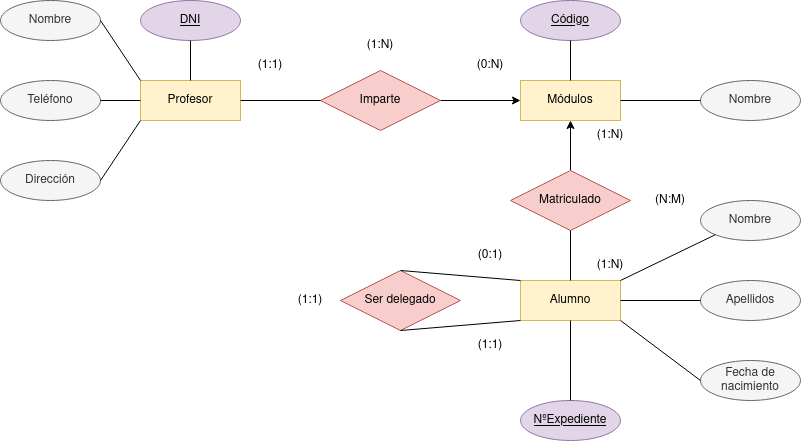

The diagram above was exported from draw.io. Its source (the exported page's mxGraphModel, read from the mxfile embedded in the PNG):
<mxGraphModel dx="2500" dy="907" grid="1" gridSize="10" guides="1" tooltips="1" connect="1" arrows="1" fold="1" page="1" pageScale="1" pageWidth="827" pageHeight="1169" math="0" shadow="0">
  <root>
    <mxCell id="0" />
    <mxCell id="1" parent="0" />
    <mxCell id="ovF8GSeDL-9D2_GpW8hZ-1" value="&lt;div&gt;Profesor&lt;/div&gt;" style="whiteSpace=wrap;html=1;align=center;fillColor=#fff2cc;strokeColor=#d6b656;" vertex="1" parent="1">
      <mxGeometry x="80" y="280" width="100" height="40" as="geometry" />
    </mxCell>
    <mxCell id="ovF8GSeDL-9D2_GpW8hZ-2" value="&lt;div&gt;Alumno&lt;/div&gt;" style="whiteSpace=wrap;html=1;align=center;fillColor=#fff2cc;strokeColor=#d6b656;" vertex="1" parent="1">
      <mxGeometry x="460" y="480" width="100" height="40" as="geometry" />
    </mxCell>
    <mxCell id="ovF8GSeDL-9D2_GpW8hZ-3" value="Módulos" style="whiteSpace=wrap;html=1;align=center;fillColor=#fff2cc;strokeColor=#d6b656;" vertex="1" parent="1">
      <mxGeometry x="460" y="280" width="100" height="40" as="geometry" />
    </mxCell>
    <mxCell id="ovF8GSeDL-9D2_GpW8hZ-22" style="edgeStyle=orthogonalEdgeStyle;rounded=0;orthogonalLoop=1;jettySize=auto;html=1;entryX=0;entryY=0.5;entryDx=0;entryDy=0;" edge="1" parent="1" source="ovF8GSeDL-9D2_GpW8hZ-5" target="ovF8GSeDL-9D2_GpW8hZ-3">
      <mxGeometry relative="1" as="geometry" />
    </mxCell>
    <mxCell id="ovF8GSeDL-9D2_GpW8hZ-5" value="Imparte" style="shape=rhombus;perimeter=rhombusPerimeter;whiteSpace=wrap;html=1;align=center;fillColor=#f8cecc;strokeColor=#b85450;" vertex="1" parent="1">
      <mxGeometry x="260" y="270" width="120" height="60" as="geometry" />
    </mxCell>
    <mxCell id="ovF8GSeDL-9D2_GpW8hZ-18" style="edgeStyle=orthogonalEdgeStyle;rounded=0;orthogonalLoop=1;jettySize=auto;html=1;entryX=0.5;entryY=1;entryDx=0;entryDy=0;" edge="1" parent="1" source="ovF8GSeDL-9D2_GpW8hZ-6" target="ovF8GSeDL-9D2_GpW8hZ-3">
      <mxGeometry relative="1" as="geometry" />
    </mxCell>
    <mxCell id="ovF8GSeDL-9D2_GpW8hZ-6" value="Matriculado" style="shape=rhombus;perimeter=rhombusPerimeter;whiteSpace=wrap;html=1;align=center;fillColor=#f8cecc;strokeColor=#b85450;" vertex="1" parent="1">
      <mxGeometry x="450" y="370" width="120" height="60" as="geometry" />
    </mxCell>
    <mxCell id="ovF8GSeDL-9D2_GpW8hZ-7" value="DNI" style="ellipse;whiteSpace=wrap;html=1;align=center;fontStyle=4;fillColor=#e1d5e7;strokeColor=#9673a6;" vertex="1" parent="1">
      <mxGeometry x="80" y="200" width="100" height="40" as="geometry" />
    </mxCell>
    <mxCell id="ovF8GSeDL-9D2_GpW8hZ-8" value="Código" style="ellipse;whiteSpace=wrap;html=1;align=center;fontStyle=4;fillColor=#e1d5e7;strokeColor=#9673a6;" vertex="1" parent="1">
      <mxGeometry x="460" y="200" width="100" height="40" as="geometry" />
    </mxCell>
    <mxCell id="ovF8GSeDL-9D2_GpW8hZ-10" value="Nombre" style="ellipse;whiteSpace=wrap;html=1;align=center;fillColor=#f5f5f5;fontColor=#333333;strokeColor=#666666;" vertex="1" parent="1">
      <mxGeometry x="-60" y="200" width="100" height="40" as="geometry" />
    </mxCell>
    <mxCell id="ovF8GSeDL-9D2_GpW8hZ-11" value="Teléfono" style="ellipse;whiteSpace=wrap;html=1;align=center;fillColor=#f5f5f5;fontColor=#333333;strokeColor=#666666;" vertex="1" parent="1">
      <mxGeometry x="-60" y="280" width="100" height="40" as="geometry" />
    </mxCell>
    <mxCell id="ovF8GSeDL-9D2_GpW8hZ-12" value="Dirección" style="ellipse;whiteSpace=wrap;html=1;align=center;fillColor=#f5f5f5;fontColor=#333333;strokeColor=#666666;" vertex="1" parent="1">
      <mxGeometry x="-60" y="360" width="100" height="40" as="geometry" />
    </mxCell>
    <mxCell id="ovF8GSeDL-9D2_GpW8hZ-14" value="Nombre" style="ellipse;whiteSpace=wrap;html=1;align=center;fillColor=#f5f5f5;fontColor=#333333;strokeColor=#666666;" vertex="1" parent="1">
      <mxGeometry x="640" y="280" width="100" height="40" as="geometry" />
    </mxCell>
    <mxCell id="ovF8GSeDL-9D2_GpW8hZ-15" value="Apellidos" style="ellipse;whiteSpace=wrap;html=1;align=center;fillColor=#f5f5f5;fontColor=#333333;strokeColor=#666666;" vertex="1" parent="1">
      <mxGeometry x="640" y="480" width="100" height="40" as="geometry" />
    </mxCell>
    <mxCell id="ovF8GSeDL-9D2_GpW8hZ-16" value="Nombre" style="ellipse;whiteSpace=wrap;html=1;align=center;fillColor=#f5f5f5;fontColor=#333333;strokeColor=#666666;" vertex="1" parent="1">
      <mxGeometry x="640" y="400" width="100" height="40" as="geometry" />
    </mxCell>
    <mxCell id="ovF8GSeDL-9D2_GpW8hZ-17" value="Fecha de nacimiento" style="ellipse;whiteSpace=wrap;html=1;align=center;fillColor=#f5f5f5;fontColor=#333333;strokeColor=#666666;" vertex="1" parent="1">
      <mxGeometry x="640" y="560" width="100" height="40" as="geometry" />
    </mxCell>
    <mxCell id="ovF8GSeDL-9D2_GpW8hZ-21" value="Ser delegado" style="shape=rhombus;perimeter=rhombusPerimeter;whiteSpace=wrap;html=1;align=center;fillColor=#f8cecc;strokeColor=#b85450;" vertex="1" parent="1">
      <mxGeometry x="280" y="470" width="120" height="60" as="geometry" />
    </mxCell>
    <mxCell id="ovF8GSeDL-9D2_GpW8hZ-23" value="(0:N)" style="text;html=1;strokeColor=none;fillColor=none;align=center;verticalAlign=middle;whiteSpace=wrap;rounded=0;" vertex="1" parent="1">
      <mxGeometry x="400" y="250" width="60" height="30" as="geometry" />
    </mxCell>
    <mxCell id="ovF8GSeDL-9D2_GpW8hZ-24" value="(1:1)" style="text;html=1;strokeColor=none;fillColor=none;align=center;verticalAlign=middle;whiteSpace=wrap;rounded=0;" vertex="1" parent="1">
      <mxGeometry x="180" y="250" width="60" height="30" as="geometry" />
    </mxCell>
    <mxCell id="ovF8GSeDL-9D2_GpW8hZ-25" value="" style="endArrow=none;html=1;rounded=0;exitX=1;exitY=0.5;exitDx=0;exitDy=0;entryX=0;entryY=0.5;entryDx=0;entryDy=0;" edge="1" parent="1" source="ovF8GSeDL-9D2_GpW8hZ-1" target="ovF8GSeDL-9D2_GpW8hZ-5">
      <mxGeometry relative="1" as="geometry">
        <mxPoint x="200" y="370" as="sourcePoint" />
        <mxPoint x="360" y="370" as="targetPoint" />
      </mxGeometry>
    </mxCell>
    <mxCell id="ovF8GSeDL-9D2_GpW8hZ-26" value="(1:N)" style="text;html=1;strokeColor=none;fillColor=none;align=center;verticalAlign=middle;whiteSpace=wrap;rounded=0;" vertex="1" parent="1">
      <mxGeometry x="290" y="230" width="60" height="30" as="geometry" />
    </mxCell>
    <mxCell id="ovF8GSeDL-9D2_GpW8hZ-27" value="NºExpediente" style="ellipse;whiteSpace=wrap;html=1;align=center;fontStyle=4;fillColor=#e1d5e7;strokeColor=#9673a6;" vertex="1" parent="1">
      <mxGeometry x="460" y="600" width="100" height="40" as="geometry" />
    </mxCell>
    <mxCell id="ovF8GSeDL-9D2_GpW8hZ-29" value="" style="endArrow=none;html=1;rounded=0;exitX=0.5;exitY=0;exitDx=0;exitDy=0;entryX=0;entryY=0;entryDx=0;entryDy=0;" edge="1" parent="1" source="ovF8GSeDL-9D2_GpW8hZ-21" target="ovF8GSeDL-9D2_GpW8hZ-2">
      <mxGeometry relative="1" as="geometry">
        <mxPoint x="230" y="510" as="sourcePoint" />
        <mxPoint x="290" y="510" as="targetPoint" />
      </mxGeometry>
    </mxCell>
    <mxCell id="ovF8GSeDL-9D2_GpW8hZ-30" value="" style="endArrow=none;html=1;rounded=0;exitX=0.5;exitY=0;exitDx=0;exitDy=0;entryX=0.5;entryY=1;entryDx=0;entryDy=0;" edge="1" parent="1" source="ovF8GSeDL-9D2_GpW8hZ-2" target="ovF8GSeDL-9D2_GpW8hZ-6">
      <mxGeometry relative="1" as="geometry">
        <mxPoint x="410" y="510" as="sourcePoint" />
        <mxPoint x="470" y="510" as="targetPoint" />
      </mxGeometry>
    </mxCell>
    <mxCell id="ovF8GSeDL-9D2_GpW8hZ-31" value="(1:N)" style="text;html=1;strokeColor=none;fillColor=none;align=center;verticalAlign=middle;whiteSpace=wrap;rounded=0;" vertex="1" parent="1">
      <mxGeometry x="520" y="450" width="60" height="30" as="geometry" />
    </mxCell>
    <mxCell id="ovF8GSeDL-9D2_GpW8hZ-32" value="(1:N)" style="text;html=1;strokeColor=none;fillColor=none;align=center;verticalAlign=middle;whiteSpace=wrap;rounded=0;" vertex="1" parent="1">
      <mxGeometry x="520" y="320" width="60" height="30" as="geometry" />
    </mxCell>
    <mxCell id="ovF8GSeDL-9D2_GpW8hZ-33" value="(N:M)" style="text;html=1;strokeColor=none;fillColor=none;align=center;verticalAlign=middle;whiteSpace=wrap;rounded=0;" vertex="1" parent="1">
      <mxGeometry x="580" y="385" width="60" height="30" as="geometry" />
    </mxCell>
    <mxCell id="ovF8GSeDL-9D2_GpW8hZ-34" value="" style="endArrow=none;html=1;rounded=0;entryX=0.5;entryY=1;entryDx=0;entryDy=0;exitX=0.5;exitY=0;exitDx=0;exitDy=0;" edge="1" parent="1" source="ovF8GSeDL-9D2_GpW8hZ-27" target="ovF8GSeDL-9D2_GpW8hZ-2">
      <mxGeometry relative="1" as="geometry">
        <mxPoint x="510" y="610" as="sourcePoint" />
        <mxPoint x="490" y="560" as="targetPoint" />
      </mxGeometry>
    </mxCell>
    <mxCell id="ovF8GSeDL-9D2_GpW8hZ-35" value="" style="endArrow=none;html=1;rounded=0;entryX=0;entryY=1;entryDx=0;entryDy=0;exitX=1;exitY=0;exitDx=0;exitDy=0;" edge="1" parent="1" source="ovF8GSeDL-9D2_GpW8hZ-2" target="ovF8GSeDL-9D2_GpW8hZ-16">
      <mxGeometry relative="1" as="geometry">
        <mxPoint x="520" y="610" as="sourcePoint" />
        <mxPoint x="520" y="530" as="targetPoint" />
      </mxGeometry>
    </mxCell>
    <mxCell id="ovF8GSeDL-9D2_GpW8hZ-36" value="" style="endArrow=none;html=1;rounded=0;entryX=0;entryY=0.5;entryDx=0;entryDy=0;exitX=1;exitY=1;exitDx=0;exitDy=0;" edge="1" parent="1" source="ovF8GSeDL-9D2_GpW8hZ-2" target="ovF8GSeDL-9D2_GpW8hZ-17">
      <mxGeometry relative="1" as="geometry">
        <mxPoint x="530" y="620" as="sourcePoint" />
        <mxPoint x="530" y="540" as="targetPoint" />
      </mxGeometry>
    </mxCell>
    <mxCell id="ovF8GSeDL-9D2_GpW8hZ-37" value="" style="endArrow=none;html=1;rounded=0;entryX=0;entryY=0.5;entryDx=0;entryDy=0;exitX=1;exitY=0.5;exitDx=0;exitDy=0;" edge="1" parent="1" source="ovF8GSeDL-9D2_GpW8hZ-2" target="ovF8GSeDL-9D2_GpW8hZ-15">
      <mxGeometry relative="1" as="geometry">
        <mxPoint x="540" y="630" as="sourcePoint" />
        <mxPoint x="540" y="550" as="targetPoint" />
      </mxGeometry>
    </mxCell>
    <mxCell id="ovF8GSeDL-9D2_GpW8hZ-38" value="" style="endArrow=none;html=1;rounded=0;entryX=1;entryY=0.5;entryDx=0;entryDy=0;exitX=0;exitY=0.5;exitDx=0;exitDy=0;" edge="1" parent="1" source="ovF8GSeDL-9D2_GpW8hZ-14" target="ovF8GSeDL-9D2_GpW8hZ-3">
      <mxGeometry relative="1" as="geometry">
        <mxPoint x="570" y="530" as="sourcePoint" />
        <mxPoint x="650" y="590" as="targetPoint" />
      </mxGeometry>
    </mxCell>
    <mxCell id="ovF8GSeDL-9D2_GpW8hZ-39" value="" style="endArrow=none;html=1;rounded=0;entryX=0.5;entryY=0;entryDx=0;entryDy=0;exitX=0.5;exitY=1;exitDx=0;exitDy=0;" edge="1" parent="1" source="ovF8GSeDL-9D2_GpW8hZ-7" target="ovF8GSeDL-9D2_GpW8hZ-1">
      <mxGeometry relative="1" as="geometry">
        <mxPoint x="650" y="309.9999999999998" as="sourcePoint" />
        <mxPoint x="570" y="309.9999999999998" as="targetPoint" />
      </mxGeometry>
    </mxCell>
    <mxCell id="ovF8GSeDL-9D2_GpW8hZ-40" value="" style="endArrow=none;html=1;rounded=0;entryX=0.5;entryY=0;entryDx=0;entryDy=0;exitX=0.5;exitY=1;exitDx=0;exitDy=0;" edge="1" parent="1" source="ovF8GSeDL-9D2_GpW8hZ-8" target="ovF8GSeDL-9D2_GpW8hZ-3">
      <mxGeometry relative="1" as="geometry">
        <mxPoint x="660" y="319.9999999999998" as="sourcePoint" />
        <mxPoint x="580" y="319.9999999999998" as="targetPoint" />
      </mxGeometry>
    </mxCell>
    <mxCell id="ovF8GSeDL-9D2_GpW8hZ-41" value="" style="endArrow=none;html=1;rounded=0;entryX=0;entryY=0;entryDx=0;entryDy=0;exitX=1;exitY=0.5;exitDx=0;exitDy=0;" edge="1" parent="1" source="ovF8GSeDL-9D2_GpW8hZ-10" target="ovF8GSeDL-9D2_GpW8hZ-1">
      <mxGeometry relative="1" as="geometry">
        <mxPoint x="140" y="250" as="sourcePoint" />
        <mxPoint x="140" y="290" as="targetPoint" />
      </mxGeometry>
    </mxCell>
    <mxCell id="ovF8GSeDL-9D2_GpW8hZ-42" value="" style="endArrow=none;html=1;rounded=0;entryX=0;entryY=0.5;entryDx=0;entryDy=0;exitX=1;exitY=0.5;exitDx=0;exitDy=0;" edge="1" parent="1" source="ovF8GSeDL-9D2_GpW8hZ-11" target="ovF8GSeDL-9D2_GpW8hZ-1">
      <mxGeometry relative="1" as="geometry">
        <mxPoint x="50" y="230" as="sourcePoint" />
        <mxPoint x="90" y="290" as="targetPoint" />
      </mxGeometry>
    </mxCell>
    <mxCell id="ovF8GSeDL-9D2_GpW8hZ-43" value="" style="endArrow=none;html=1;rounded=0;entryX=1;entryY=0.5;entryDx=0;entryDy=0;exitX=0;exitY=1;exitDx=0;exitDy=0;" edge="1" parent="1" source="ovF8GSeDL-9D2_GpW8hZ-1" target="ovF8GSeDL-9D2_GpW8hZ-12">
      <mxGeometry relative="1" as="geometry">
        <mxPoint x="60" y="240" as="sourcePoint" />
        <mxPoint x="100" y="300" as="targetPoint" />
      </mxGeometry>
    </mxCell>
    <mxCell id="ovF8GSeDL-9D2_GpW8hZ-47" value="(1:1)" style="text;html=1;strokeColor=none;fillColor=none;align=center;verticalAlign=middle;whiteSpace=wrap;rounded=0;" vertex="1" parent="1">
      <mxGeometry x="220" y="485" width="60" height="30" as="geometry" />
    </mxCell>
    <mxCell id="ovF8GSeDL-9D2_GpW8hZ-49" value="" style="endArrow=none;html=1;rounded=0;exitX=0.5;exitY=1;exitDx=0;exitDy=0;entryX=0;entryY=1;entryDx=0;entryDy=0;" edge="1" parent="1" source="ovF8GSeDL-9D2_GpW8hZ-21" target="ovF8GSeDL-9D2_GpW8hZ-2">
      <mxGeometry relative="1" as="geometry">
        <mxPoint x="410" y="540" as="sourcePoint" />
        <mxPoint x="470" y="510" as="targetPoint" />
      </mxGeometry>
    </mxCell>
    <mxCell id="ovF8GSeDL-9D2_GpW8hZ-50" value="(0:1)" style="text;html=1;strokeColor=none;fillColor=none;align=center;verticalAlign=middle;whiteSpace=wrap;rounded=0;" vertex="1" parent="1">
      <mxGeometry x="400" y="440" width="60" height="30" as="geometry" />
    </mxCell>
    <mxCell id="ovF8GSeDL-9D2_GpW8hZ-51" value="(1:1)" style="text;html=1;strokeColor=none;fillColor=none;align=center;verticalAlign=middle;whiteSpace=wrap;rounded=0;" vertex="1" parent="1">
      <mxGeometry x="400" y="530" width="60" height="30" as="geometry" />
    </mxCell>
  </root>
</mxGraphModel>